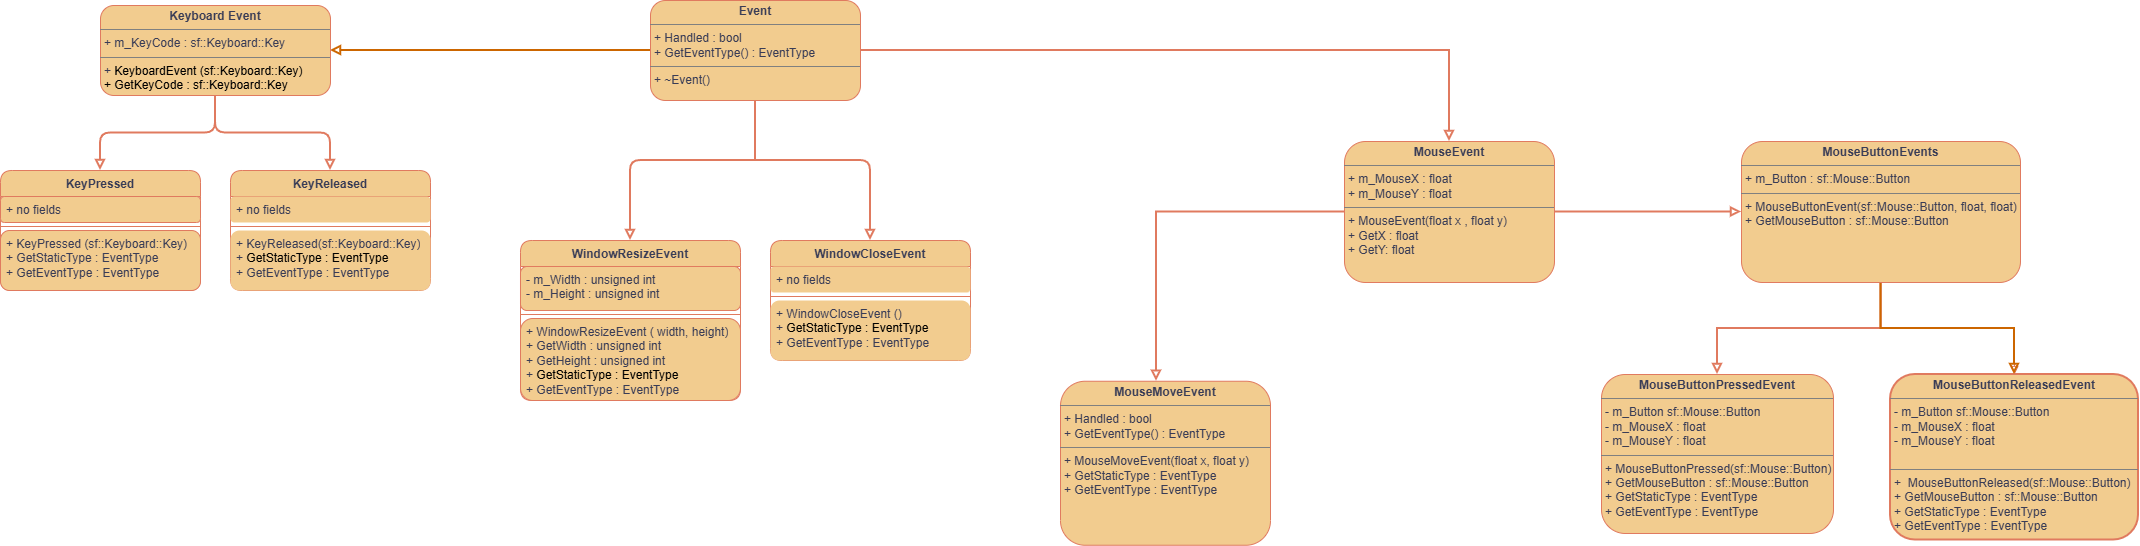

The diagram above was exported from draw.io. Its source (the exported page's mxGraphModel, read from the mxfile embedded in the PNG):
<mxGraphModel dx="2904" dy="1111" grid="1" gridSize="10" guides="1" tooltips="1" connect="1" arrows="1" fold="1" page="1" pageScale="1" pageWidth="850" pageHeight="1100" math="0" shadow="0">
  <root>
    <mxCell id="0" />
    <mxCell id="1" parent="0" />
    <mxCell id="vbyKEt4pITOtXBAEDXvy-28" edge="1" parent="1" source="vbyKEt4pITOtXBAEDXvy-29" style="edgeStyle=orthogonalEdgeStyle;rounded=1;orthogonalLoop=1;jettySize=auto;html=1;endArrow=none;endFill=0;labelBackgroundColor=none;fontColor=default;strokeWidth=2;strokeColor=#E07A5F;">
      <mxGeometry relative="1" as="geometry">
        <mxPoint x="64.99999999999977" y="440" as="targetPoint" />
      </mxGeometry>
    </mxCell>
    <mxCell id="IisTKcGJYcsOxIuq13Ty-14" edge="1" parent="1" source="vbyKEt4pITOtXBAEDXvy-29" style="edgeStyle=orthogonalEdgeStyle;rounded=0;orthogonalLoop=1;jettySize=auto;html=1;entryX=1;entryY=0.5;entryDx=0;entryDy=0;strokeWidth=2;strokeColor=#CC6600;endArrow=block;endFill=0;" target="IisTKcGJYcsOxIuq13Ty-5">
      <mxGeometry relative="1" as="geometry" />
    </mxCell>
    <mxCell id="vbyKEt4pITOtXBAEDXvy-29" parent="1" style="verticalAlign=top;align=left;overflow=fill;html=1;whiteSpace=wrap;labelBackgroundColor=none;rounded=1;fillColor=#F2CC8F;strokeColor=#E07A5F;fontColor=#393C56;" value="&lt;p style=&quot;margin:0px;margin-top:4px;text-align:center;&quot;&gt;&lt;b&gt;Event&lt;/b&gt;&lt;/p&gt;&lt;hr size=&quot;1&quot; style=&quot;border-style:solid;&quot;&gt;&lt;p style=&quot;margin:0px;margin-left:4px;&quot;&gt;+ Handled : bool&lt;/p&gt;&lt;p style=&quot;margin:0px;margin-left:4px;&quot;&gt;+ GetEventType() : EventType&lt;/p&gt;&lt;hr size=&quot;1&quot; style=&quot;border-style:solid;&quot;&gt;&lt;p style=&quot;margin:0px;margin-left:4px;&quot;&gt;+ ~Event()&lt;/p&gt;&lt;p style=&quot;margin:0px;margin-left:4px;&quot;&gt;&lt;br&gt;&lt;/p&gt;" vertex="1">
      <mxGeometry height="100" width="210" x="-40" y="280" as="geometry" />
    </mxCell>
    <mxCell id="vbyKEt4pITOtXBAEDXvy-30" edge="1" parent="1" style="edgeStyle=orthogonalEdgeStyle;rounded=1;orthogonalLoop=1;jettySize=auto;html=1;entryX=0.5;entryY=0;entryDx=0;entryDy=0;endArrow=block;endFill=0;strokeWidth=2;labelBackgroundColor=none;strokeColor=#E07A5F;fontColor=default;" target="vbyKEt4pITOtXBAEDXvy-33">
      <mxGeometry relative="1" as="geometry">
        <mxPoint x="65" y="440" as="sourcePoint" />
      </mxGeometry>
    </mxCell>
    <mxCell id="vbyKEt4pITOtXBAEDXvy-31" edge="1" parent="1" style="edgeStyle=orthogonalEdgeStyle;rounded=1;orthogonalLoop=1;jettySize=auto;html=1;entryX=0.5;entryY=0;entryDx=0;entryDy=0;endArrow=block;endFill=0;strokeWidth=2;labelBackgroundColor=none;strokeColor=#E07A5F;fontColor=default;" target="vbyKEt4pITOtXBAEDXvy-37">
      <mxGeometry relative="1" as="geometry">
        <mxPoint x="65" y="440" as="sourcePoint" />
      </mxGeometry>
    </mxCell>
    <mxCell id="vbyKEt4pITOtXBAEDXvy-33" parent="1" style="swimlane;fontStyle=1;align=center;verticalAlign=top;childLayout=stackLayout;horizontal=1;startSize=26;horizontalStack=0;resizeParent=1;resizeParentMax=0;resizeLast=0;collapsible=1;marginBottom=0;whiteSpace=wrap;html=1;labelBackgroundColor=none;strokeColor=#E07A5F;rounded=1;fillColor=#F2CC8F;fontColor=#393C56;" value="WindowResizeEvent" vertex="1">
      <mxGeometry height="160" width="220" x="-170" y="520" as="geometry" />
    </mxCell>
    <mxCell id="vbyKEt4pITOtXBAEDXvy-34" parent="vbyKEt4pITOtXBAEDXvy-33" style="text;strokeColor=#E07A5F;fillColor=#F2CC8F;align=left;verticalAlign=top;spacingLeft=4;spacingRight=4;overflow=hidden;rotatable=0;points=[[0,0.5],[1,0.5]];portConstraint=eastwest;whiteSpace=wrap;html=1;labelBackgroundColor=none;fontColor=#393C56;rounded=1;" value="- m_Width : unsigned int&lt;div&gt;- m_Height : unsigned int&amp;nbsp;&amp;nbsp;&lt;/div&gt;" vertex="1">
      <mxGeometry height="44" width="220" y="26" as="geometry" />
    </mxCell>
    <mxCell id="vbyKEt4pITOtXBAEDXvy-35" parent="vbyKEt4pITOtXBAEDXvy-33" style="line;strokeWidth=1;align=left;verticalAlign=middle;spacingTop=-1;spacingLeft=3;spacingRight=3;rotatable=0;labelPosition=right;points=[];portConstraint=eastwest;labelBackgroundColor=none;fillColor=#F2CC8F;fontColor=#393C56;strokeColor=#E07A5F;rounded=1;" value="" vertex="1">
      <mxGeometry height="8" width="220" y="70" as="geometry" />
    </mxCell>
    <mxCell id="vbyKEt4pITOtXBAEDXvy-36" parent="vbyKEt4pITOtXBAEDXvy-33" style="text;align=left;verticalAlign=top;spacingLeft=4;spacingRight=4;overflow=hidden;rotatable=0;points=[[0,0.5],[1,0.5]];portConstraint=eastwest;whiteSpace=wrap;html=1;labelBackgroundColor=none;fillColor=#F2CC8F;fontColor=#393C56;strokeColor=#E07A5F;rounded=1;" value="+ WindowResizeEvent ( width, height)&lt;div&gt;+ GetWidth : unsigned int&amp;nbsp;&lt;/div&gt;&lt;div&gt;+ GetHeight : unsigned int&amp;nbsp;&lt;/div&gt;&lt;div&gt;&lt;span style=&quot;background-color: transparent; color: light-dark(rgb(57, 60, 86), rgb(182, 184, 207));&quot;&gt;+ &lt;/span&gt;&lt;span style=&quot;background-color: transparent; color: light-dark(rgb(0, 0, 0), rgb(255, 255, 255));&quot;&gt;GetStaticType : EventType&lt;/span&gt;&lt;/div&gt;&lt;div&gt;+ GetEventType : EventType&lt;/div&gt;&lt;div&gt;&lt;br&gt;&lt;/div&gt;" vertex="1">
      <mxGeometry height="82" width="220" y="78" as="geometry" />
    </mxCell>
    <mxCell id="vbyKEt4pITOtXBAEDXvy-37" parent="1" style="swimlane;fontStyle=1;align=center;verticalAlign=top;childLayout=stackLayout;horizontal=1;startSize=26;horizontalStack=0;resizeParent=1;resizeParentMax=0;resizeLast=0;collapsible=1;marginBottom=0;whiteSpace=wrap;html=1;labelBackgroundColor=none;rounded=1;fillColor=#F2CC8F;strokeColor=#E07A5F;fontColor=#393C56;" value="WindowCloseEvent" vertex="1">
      <mxGeometry height="120" width="200" x="80" y="520" as="geometry" />
    </mxCell>
    <mxCell id="vbyKEt4pITOtXBAEDXvy-38" parent="vbyKEt4pITOtXBAEDXvy-37" style="text;strokeColor=none;fillColor=#F2CC8F;align=left;verticalAlign=top;spacingLeft=4;spacingRight=4;overflow=hidden;rotatable=0;points=[[0,0.5],[1,0.5]];portConstraint=eastwest;whiteSpace=wrap;html=1;labelBackgroundColor=none;rounded=1;fontColor=#393C56;" value="+ no fields" vertex="1">
      <mxGeometry height="26" width="200" y="26" as="geometry" />
    </mxCell>
    <mxCell id="vbyKEt4pITOtXBAEDXvy-39" parent="vbyKEt4pITOtXBAEDXvy-37" style="line;strokeWidth=1;fillColor=none;align=left;verticalAlign=middle;spacingTop=-1;spacingLeft=3;spacingRight=3;rotatable=0;labelPosition=right;points=[];portConstraint=eastwest;labelBackgroundColor=none;rounded=1;strokeColor=#E07A5F;fontColor=#393C56;" value="" vertex="1">
      <mxGeometry height="8" width="200" y="52" as="geometry" />
    </mxCell>
    <mxCell id="vbyKEt4pITOtXBAEDXvy-40" parent="vbyKEt4pITOtXBAEDXvy-37" style="text;strokeColor=none;fillColor=#F2CC8F;align=left;verticalAlign=top;spacingLeft=4;spacingRight=4;overflow=hidden;rotatable=0;points=[[0,0.5],[1,0.5]];portConstraint=eastwest;whiteSpace=wrap;html=1;labelBackgroundColor=none;rounded=1;fontColor=#393C56;" value="&lt;div&gt;+ WindowCloseEvent ()&lt;/div&gt;&lt;div&gt;+&amp;nbsp;&lt;span style=&quot;background-color: transparent; color: light-dark(rgb(0, 0, 0), rgb(255, 255, 255));&quot;&gt;GetStaticType : EventType&lt;/span&gt;&lt;div&gt;+ GetEventType : EventType&lt;/div&gt;&lt;div&gt;&lt;br&gt;&lt;/div&gt;&lt;/div&gt;" vertex="1">
      <mxGeometry height="60" width="200" y="60" as="geometry" />
    </mxCell>
    <mxCell id="IisTKcGJYcsOxIuq13Ty-3" edge="1" parent="1" source="IisTKcGJYcsOxIuq13Ty-5" style="edgeStyle=orthogonalEdgeStyle;rounded=1;orthogonalLoop=1;jettySize=auto;html=1;entryX=0.5;entryY=0;entryDx=0;entryDy=0;endArrow=block;endFill=0;strokeWidth=2;labelBackgroundColor=none;strokeColor=#E07A5F;fontColor=default;" target="IisTKcGJYcsOxIuq13Ty-6">
      <mxGeometry relative="1" as="geometry" />
    </mxCell>
    <mxCell id="IisTKcGJYcsOxIuq13Ty-4" edge="1" parent="1" source="IisTKcGJYcsOxIuq13Ty-5" style="edgeStyle=orthogonalEdgeStyle;rounded=1;orthogonalLoop=1;jettySize=auto;html=1;entryX=0.5;entryY=0;entryDx=0;entryDy=0;endArrow=block;endFill=0;strokeWidth=2;labelBackgroundColor=none;strokeColor=#E07A5F;fontColor=default;" target="IisTKcGJYcsOxIuq13Ty-10">
      <mxGeometry relative="1" as="geometry" />
    </mxCell>
    <mxCell id="IisTKcGJYcsOxIuq13Ty-5" parent="1" style="verticalAlign=top;align=left;overflow=fill;html=1;whiteSpace=wrap;labelBackgroundColor=none;rounded=1;fillColor=#F2CC8F;strokeColor=#E07A5F;fontColor=#393C56;" value="&lt;p style=&quot;margin:0px;margin-top:4px;text-align:center;&quot;&gt;&lt;b&gt;Keyboard Event&lt;/b&gt;&lt;/p&gt;&lt;hr size=&quot;1&quot; style=&quot;border-style:solid;&quot;&gt;&lt;p style=&quot;margin:0px;margin-left:4px;&quot;&gt;+ m_KeyCode : sf::Keyboard::Key&lt;/p&gt;&lt;hr size=&quot;1&quot; style=&quot;border-style:solid;&quot;&gt;&lt;p style=&quot;margin:0px;margin-left:4px;&quot;&gt;+&lt;span style=&quot;background-color: transparent; color: light-dark(rgb(0, 0, 0), rgb(255, 255, 255));&quot;&gt;&amp;nbsp;KeyboardEvent (sf::Keyboard::Key)&amp;nbsp;&lt;/span&gt;&lt;/p&gt;&lt;p style=&quot;margin:0px;margin-left:4px;&quot;&gt;&lt;span style=&quot;background-color: transparent; color: light-dark(rgb(0, 0, 0), rgb(255, 255, 255));&quot;&gt;+ GetKeyCode : sf::Keyboard::Key&lt;/span&gt;&lt;/p&gt;&lt;p style=&quot;margin:0px;margin-left:4px;&quot;&gt;&lt;br&gt;&lt;/p&gt;" vertex="1">
      <mxGeometry height="90" width="230" x="-590" y="285" as="geometry" />
    </mxCell>
    <mxCell id="IisTKcGJYcsOxIuq13Ty-6" parent="1" style="swimlane;fontStyle=1;align=center;verticalAlign=top;childLayout=stackLayout;horizontal=1;startSize=26;horizontalStack=0;resizeParent=1;resizeParentMax=0;resizeLast=0;collapsible=1;marginBottom=0;whiteSpace=wrap;html=1;labelBackgroundColor=none;strokeColor=#E07A5F;rounded=1;fillColor=#F2CC8F;fontColor=#393C56;" value="KeyPressed" vertex="1">
      <mxGeometry height="120" width="200" x="-690" y="450" as="geometry" />
    </mxCell>
    <mxCell id="IisTKcGJYcsOxIuq13Ty-7" parent="IisTKcGJYcsOxIuq13Ty-6" style="text;strokeColor=#E07A5F;fillColor=#F2CC8F;align=left;verticalAlign=top;spacingLeft=4;spacingRight=4;overflow=hidden;rotatable=0;points=[[0,0.5],[1,0.5]];portConstraint=eastwest;whiteSpace=wrap;html=1;labelBackgroundColor=none;fontColor=#393C56;rounded=1;" value="+ no fields" vertex="1">
      <mxGeometry height="26" width="200" y="26" as="geometry" />
    </mxCell>
    <mxCell id="IisTKcGJYcsOxIuq13Ty-8" parent="IisTKcGJYcsOxIuq13Ty-6" style="line;strokeWidth=1;align=left;verticalAlign=middle;spacingTop=-1;spacingLeft=3;spacingRight=3;rotatable=0;labelPosition=right;points=[];portConstraint=eastwest;labelBackgroundColor=none;fillColor=#F2CC8F;fontColor=#393C56;strokeColor=#E07A5F;rounded=1;" value="" vertex="1">
      <mxGeometry height="8" width="200" y="52" as="geometry" />
    </mxCell>
    <mxCell id="IisTKcGJYcsOxIuq13Ty-9" parent="IisTKcGJYcsOxIuq13Ty-6" style="text;align=left;verticalAlign=top;spacingLeft=4;spacingRight=4;overflow=hidden;rotatable=0;points=[[0,0.5],[1,0.5]];portConstraint=eastwest;whiteSpace=wrap;html=1;labelBackgroundColor=none;fillColor=#F2CC8F;fontColor=#393C56;strokeColor=#E07A5F;rounded=1;" value="+ KeyPressed (sf::Keyboard::Key)&lt;div&gt;+ GetStaticType : EventType&lt;/div&gt;&lt;div&gt;+ GetEventType : EventType&lt;/div&gt;" vertex="1">
      <mxGeometry height="60" width="200" y="60" as="geometry" />
    </mxCell>
    <mxCell id="IisTKcGJYcsOxIuq13Ty-10" parent="1" style="swimlane;fontStyle=1;align=center;verticalAlign=top;childLayout=stackLayout;horizontal=1;startSize=26;horizontalStack=0;resizeParent=1;resizeParentMax=0;resizeLast=0;collapsible=1;marginBottom=0;whiteSpace=wrap;html=1;labelBackgroundColor=none;rounded=1;fillColor=#F2CC8F;strokeColor=#E07A5F;fontColor=#393C56;" value="KeyReleased" vertex="1">
      <mxGeometry height="120" width="200" x="-460" y="450" as="geometry" />
    </mxCell>
    <mxCell id="IisTKcGJYcsOxIuq13Ty-11" parent="IisTKcGJYcsOxIuq13Ty-10" style="text;strokeColor=none;fillColor=#F2CC8F;align=left;verticalAlign=top;spacingLeft=4;spacingRight=4;overflow=hidden;rotatable=0;points=[[0,0.5],[1,0.5]];portConstraint=eastwest;whiteSpace=wrap;html=1;labelBackgroundColor=none;rounded=1;fontColor=#393C56;" value="+ no fields" vertex="1">
      <mxGeometry height="26" width="200" y="26" as="geometry" />
    </mxCell>
    <mxCell id="IisTKcGJYcsOxIuq13Ty-12" parent="IisTKcGJYcsOxIuq13Ty-10" style="line;strokeWidth=1;fillColor=none;align=left;verticalAlign=middle;spacingTop=-1;spacingLeft=3;spacingRight=3;rotatable=0;labelPosition=right;points=[];portConstraint=eastwest;labelBackgroundColor=none;rounded=1;strokeColor=#E07A5F;fontColor=#393C56;" value="" vertex="1">
      <mxGeometry height="8" width="200" y="52" as="geometry" />
    </mxCell>
    <mxCell id="IisTKcGJYcsOxIuq13Ty-13" parent="IisTKcGJYcsOxIuq13Ty-10" style="text;strokeColor=none;fillColor=#F2CC8F;align=left;verticalAlign=top;spacingLeft=4;spacingRight=4;overflow=hidden;rotatable=0;points=[[0,0.5],[1,0.5]];portConstraint=eastwest;whiteSpace=wrap;html=1;labelBackgroundColor=none;rounded=1;fontColor=#393C56;" value="+ KeyReleased(sf::Keyboard::Key)&lt;div&gt;+&amp;nbsp;&lt;span style=&quot;background-color: transparent; color: light-dark(rgb(0, 0, 0), rgb(255, 255, 255));&quot;&gt;GetStaticType : EventType&lt;/span&gt;&lt;div&gt;+ GetEventType : EventType&lt;/div&gt;&lt;div&gt;&lt;br&gt;&lt;/div&gt;&lt;/div&gt;" vertex="1">
      <mxGeometry height="60" width="200" y="60" as="geometry" />
    </mxCell>
    <mxCell id="IisTKcGJYcsOxIuq13Ty-15" edge="1" parent="1" source="vbyKEt4pITOtXBAEDXvy-29" style="edgeStyle=orthogonalEdgeStyle;rounded=0;orthogonalLoop=1;jettySize=auto;html=1;entryX=0.5;entryY=0;entryDx=0;entryDy=0;strokeColor=#E07A5F;fontColor=#393C56;fillColor=#F2CC8F;endArrow=block;endFill=0;exitX=1;exitY=0.5;exitDx=0;exitDy=0;strokeWidth=2;" target="IisTKcGJYcsOxIuq13Ty-19">
      <mxGeometry relative="1" as="geometry">
        <mxPoint x="759" y="320" as="sourcePoint" />
      </mxGeometry>
    </mxCell>
    <mxCell id="IisTKcGJYcsOxIuq13Ty-17" edge="1" parent="1" source="IisTKcGJYcsOxIuq13Ty-19" style="edgeStyle=orthogonalEdgeStyle;rounded=0;orthogonalLoop=1;jettySize=auto;html=1;entryX=0.5;entryY=0;entryDx=0;entryDy=0;strokeColor=#E07A5F;fontColor=#393C56;fillColor=#F2CC8F;endArrow=block;endFill=0;strokeWidth=2;">
      <mxGeometry relative="1" as="geometry">
        <mxPoint x="466" y="660.75" as="targetPoint" />
      </mxGeometry>
    </mxCell>
    <mxCell id="IisTKcGJYcsOxIuq13Ty-18" edge="1" parent="1" source="IisTKcGJYcsOxIuq13Ty-19" style="edgeStyle=orthogonalEdgeStyle;rounded=0;orthogonalLoop=1;jettySize=auto;html=1;entryX=0;entryY=0.5;entryDx=0;entryDy=0;strokeColor=#E07A5F;fontColor=#393C56;fillColor=#F2CC8F;endArrow=block;endFill=0;strokeWidth=2;" target="IisTKcGJYcsOxIuq13Ty-25">
      <mxGeometry relative="1" as="geometry" />
    </mxCell>
    <mxCell id="IisTKcGJYcsOxIuq13Ty-19" parent="1" style="verticalAlign=top;align=left;overflow=fill;html=1;whiteSpace=wrap;labelBackgroundColor=none;rounded=1;fillColor=#F2CC8F;strokeColor=#E07A5F;fontColor=#393C56;" value="&lt;p style=&quot;margin:0px;margin-top:4px;text-align:center;&quot;&gt;&lt;b&gt;MouseEvent&lt;/b&gt;&lt;/p&gt;&lt;hr size=&quot;1&quot; style=&quot;border-style:solid;&quot;&gt;&lt;p style=&quot;margin:0px;margin-left:4px;&quot;&gt;+ m_MouseX : float&lt;/p&gt;&lt;p style=&quot;margin:0px;margin-left:4px;&quot;&gt;+ m_MouseY : float&lt;/p&gt;&lt;hr size=&quot;1&quot; style=&quot;border-style:solid;&quot;&gt;&lt;p style=&quot;margin:0px;margin-left:4px;&quot;&gt;+ MouseEvent(float x , float y)&lt;/p&gt;&lt;p style=&quot;margin:0px;margin-left:4px;&quot;&gt;+ GetX : float&lt;/p&gt;&lt;p style=&quot;margin:0px;margin-left:4px;&quot;&gt;+ GetY: float&lt;/p&gt;&lt;p style=&quot;margin:0px;margin-left:4px;&quot;&gt;&lt;br&gt;&lt;/p&gt;" vertex="1">
      <mxGeometry height="141" width="210" x="654" y="421" as="geometry" />
    </mxCell>
    <mxCell id="IisTKcGJYcsOxIuq13Ty-20" parent="1" style="verticalAlign=top;align=left;overflow=fill;html=1;whiteSpace=wrap;labelBackgroundColor=none;rounded=1;fillColor=#F2CC8F;strokeColor=#E07A5F;fontColor=#393C56;" value="&lt;p style=&quot;margin:0px;margin-top:4px;text-align:center;&quot;&gt;&lt;b&gt;MouseMoveEvent&lt;/b&gt;&lt;/p&gt;&lt;hr size=&quot;1&quot; style=&quot;border-style:solid;&quot;&gt;&lt;p style=&quot;margin:0px;margin-left:4px;&quot;&gt;+ Handled : bool&lt;/p&gt;&lt;p style=&quot;margin:0px;margin-left:4px;&quot;&gt;+ GetEventType() : EventType&lt;/p&gt;&lt;hr size=&quot;1&quot; style=&quot;border-style:solid;&quot;&gt;&lt;p style=&quot;margin:0px;margin-left:4px;&quot;&gt;+ MouseMoveEvent(float x, float y)&lt;/p&gt;&lt;p style=&quot;margin:0px;margin-left:4px;&quot;&gt;+ GetStaticType : EventType&lt;/p&gt;&lt;p style=&quot;margin:0px;margin-left:4px;&quot;&gt;+ GetEventType : EventType&lt;/p&gt;&lt;p style=&quot;margin:0px;margin-left:4px;&quot;&gt;&lt;br&gt;&lt;/p&gt;" vertex="1">
      <mxGeometry height="164" width="210" x="370" y="660.75" as="geometry" />
    </mxCell>
    <mxCell id="IisTKcGJYcsOxIuq13Ty-21" parent="1" style="verticalAlign=top;align=left;overflow=fill;html=1;whiteSpace=wrap;labelBackgroundColor=none;rounded=1;fillColor=#F2CC8F;strokeColor=#E07A5F;fontColor=#393C56;" value="&lt;p style=&quot;margin:0px;margin-top:4px;text-align:center;&quot;&gt;&lt;b&gt;MouseButtonPressedEvent&lt;/b&gt;&lt;/p&gt;&lt;hr size=&quot;1&quot; style=&quot;border-style:solid;&quot;&gt;&lt;p style=&quot;margin:0px;margin-left:4px;&quot;&gt;- m_Button sf::Mouse::Button&lt;/p&gt;&lt;p style=&quot;margin:0px;margin-left:4px;&quot;&gt;- m_MouseX : float&lt;/p&gt;&lt;p style=&quot;margin:0px;margin-left:4px;&quot;&gt;- m_MouseY : float&lt;/p&gt;&lt;hr size=&quot;1&quot; style=&quot;border-style:solid;&quot;&gt;&lt;p style=&quot;margin:0px;margin-left:4px;&quot;&gt;+ MouseButtonPressed(sf::Mouse::Button)&lt;/p&gt;&lt;p style=&quot;margin:0px;margin-left:4px;&quot;&gt;+ GetMouseButton : sf::Mouse::Button&lt;/p&gt;&lt;p style=&quot;margin:0px;margin-left:4px;&quot;&gt;+ GetStaticType : EventType&lt;/p&gt;&lt;p style=&quot;margin:0px;margin-left:4px;&quot;&gt;+&amp;nbsp;&lt;span style=&quot;background-color: transparent; color: light-dark(rgb(57, 60, 86), rgb(182, 184, 207));&quot;&gt;GetEventType : EventType&lt;/span&gt;&lt;/p&gt;" vertex="1">
      <mxGeometry height="159" width="232" x="911" y="654" as="geometry" />
    </mxCell>
    <mxCell id="IisTKcGJYcsOxIuq13Ty-22" parent="1" style="verticalAlign=top;align=left;overflow=fill;html=1;whiteSpace=wrap;labelBackgroundColor=none;rounded=1;fillColor=#F2CC8F;strokeColor=#E07A5F;fontColor=#393C56;strokeWidth=2;" value="&lt;p style=&quot;margin:0px;margin-top:4px;text-align:center;&quot;&gt;&lt;b&gt;MouseButtonReleasedEvent&lt;/b&gt;&lt;/p&gt;&lt;hr size=&quot;1&quot; style=&quot;border-style:solid;&quot;&gt;&lt;p style=&quot;margin:0px;margin-left:4px;&quot;&gt;- m_Button sf::Mouse::Button&lt;/p&gt;&lt;p style=&quot;margin: 0px 0px 0px 4px;&quot;&gt;- m_MouseX : float&lt;/p&gt;&lt;p style=&quot;margin: 0px 0px 0px 4px;&quot;&gt;- m_MouseY : float&lt;/p&gt;&lt;div&gt;&lt;br&gt;&lt;/div&gt;&lt;hr size=&quot;1&quot; style=&quot;border-style:solid;&quot;&gt;&lt;p style=&quot;margin:0px;margin-left:4px;&quot;&gt;+&amp;nbsp;&lt;span style=&quot;background-color: transparent; color: light-dark(rgb(57, 60, 86), rgb(182, 184, 207));&quot;&gt;&amp;nbsp;&lt;/span&gt;&lt;span style=&quot;background-color: transparent; color: light-dark(rgb(57, 60, 86), rgb(182, 184, 207));&quot;&gt;MouseButtonReleased(sf::Mouse::Button)&lt;/span&gt;&lt;/p&gt;&lt;p style=&quot;margin: 0px 0px 0px 4px;&quot;&gt;+ GetMouseButton : sf::Mouse::Button&lt;/p&gt;&lt;p style=&quot;margin: 0px 0px 0px 4px;&quot;&gt;+ GetStaticType : EventType&lt;/p&gt;&lt;p style=&quot;margin: 0px 0px 0px 4px;&quot;&gt;+&amp;nbsp;&lt;span style=&quot;background-color: transparent; color: light-dark(rgb(57, 60, 86), rgb(182, 184, 207));&quot;&gt;GetEventType : EventType&lt;/span&gt;&lt;/p&gt;&lt;p style=&quot;margin:0px;margin-left:4px;&quot;&gt;&lt;br&gt;&lt;/p&gt;" vertex="1">
      <mxGeometry height="165.5" width="248" x="1200" y="654" as="geometry" />
    </mxCell>
    <mxCell id="IisTKcGJYcsOxIuq13Ty-23" edge="1" parent="1" source="IisTKcGJYcsOxIuq13Ty-25" style="edgeStyle=orthogonalEdgeStyle;rounded=0;orthogonalLoop=1;jettySize=auto;html=1;entryX=0.5;entryY=0;entryDx=0;entryDy=0;strokeColor=#E07A5F;fontColor=#393C56;fillColor=#F2CC8F;endArrow=block;endFill=0;strokeWidth=2;" target="IisTKcGJYcsOxIuq13Ty-21">
      <mxGeometry relative="1" as="geometry" />
    </mxCell>
    <mxCell id="IisTKcGJYcsOxIuq13Ty-24" edge="1" parent="1" source="IisTKcGJYcsOxIuq13Ty-25" style="edgeStyle=orthogonalEdgeStyle;rounded=0;orthogonalLoop=1;jettySize=auto;html=1;exitX=0.5;exitY=1;exitDx=0;exitDy=0;entryX=0.5;entryY=0;entryDx=0;entryDy=0;strokeColor=#E07A5F;fontColor=#393C56;fillColor=#F2CC8F;endArrow=block;endFill=0;" target="IisTKcGJYcsOxIuq13Ty-22">
      <mxGeometry relative="1" as="geometry" />
    </mxCell>
    <mxCell id="IisTKcGJYcsOxIuq13Ty-26" edge="1" parent="1" source="IisTKcGJYcsOxIuq13Ty-25" style="edgeStyle=orthogonalEdgeStyle;rounded=0;orthogonalLoop=1;jettySize=auto;html=1;strokeColor=#CC6600;endArrow=block;endFill=0;strokeWidth=2;" target="IisTKcGJYcsOxIuq13Ty-22" value="">
      <mxGeometry relative="1" as="geometry" />
    </mxCell>
    <mxCell id="IisTKcGJYcsOxIuq13Ty-25" parent="1" style="verticalAlign=top;align=left;overflow=fill;html=1;whiteSpace=wrap;labelBackgroundColor=none;rounded=1;fillColor=#F2CC8F;strokeColor=#E07A5F;fontColor=#393C56;" value="&lt;p style=&quot;margin:0px;margin-top:4px;text-align:center;&quot;&gt;&lt;b&gt;MouseButtonEvents&lt;/b&gt;&lt;/p&gt;&lt;hr size=&quot;1&quot; style=&quot;border-style:solid;&quot;&gt;&lt;p style=&quot;margin:0px;margin-left:4px;&quot;&gt;+ m_Button : sf::Mouse::Button&lt;/p&gt;&lt;hr size=&quot;1&quot; style=&quot;border-style:solid;&quot;&gt;&lt;p style=&quot;margin:0px;margin-left:4px;&quot;&gt;&lt;span style=&quot;background-color: transparent; color: light-dark(rgb(57, 60, 86), rgb(182, 184, 207));&quot;&gt;+ MouseButtonEvent(sf::Mouse::Button, float, float)&lt;br&gt;&lt;/span&gt;&lt;/p&gt;&lt;p style=&quot;margin:0px;margin-left:4px;&quot;&gt;&lt;span style=&quot;background-color: transparent; color: light-dark(rgb(57, 60, 86), rgb(182, 184, 207));&quot;&gt;+ GetMouseButton : sf::Mouse::Button&lt;/span&gt;&lt;/p&gt;" vertex="1">
      <mxGeometry height="141" width="279" x="1051" y="421" as="geometry" />
    </mxCell>
  </root>
</mxGraphModel>